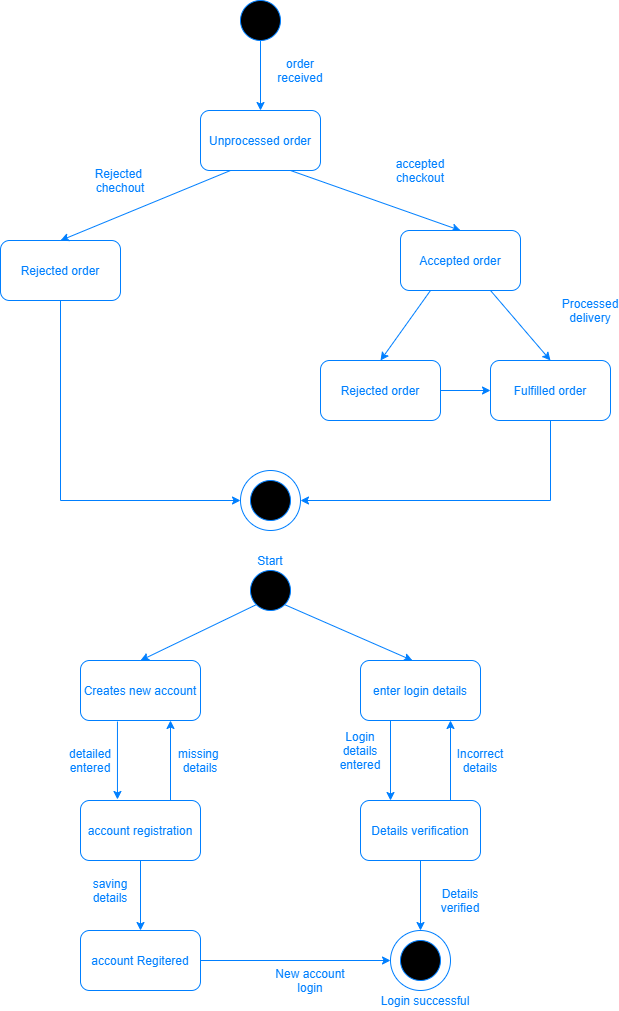

The diagram above was exported from draw.io. Its source (the exported page's mxGraphModel, read from the mxfile embedded in the PNG):
<mxGraphModel dx="852" dy="494" grid="1" gridSize="10" guides="1" tooltips="1" connect="1" arrows="1" fold="1" page="1" pageScale="1" pageWidth="850" pageHeight="1100" math="0" shadow="0">
  <root>
    <mxCell id="0" />
    <mxCell id="1" parent="0" />
    <mxCell id="oZfqGA9wlmD2lbEStjuv-3" style="edgeStyle=orthogonalEdgeStyle;rounded=0;orthogonalLoop=1;jettySize=auto;html=1;exitX=0.5;exitY=1;exitDx=0;exitDy=0;entryX=0.5;entryY=0;entryDx=0;entryDy=0;labelBackgroundColor=#CC00CC;strokeColor=#007FFF;fontColor=#007FFF;" parent="1" source="oZfqGA9wlmD2lbEStjuv-1" target="oZfqGA9wlmD2lbEStjuv-2" edge="1">
      <mxGeometry relative="1" as="geometry" />
    </mxCell>
    <mxCell id="oZfqGA9wlmD2lbEStjuv-1" value="" style="ellipse;whiteSpace=wrap;html=1;aspect=fixed;fillColor=#000000;strokeColor=#007FFF;fontColor=#007FFF;" parent="1" vertex="1">
      <mxGeometry x="280" y="80" width="40" height="40" as="geometry" />
    </mxCell>
    <mxCell id="oZfqGA9wlmD2lbEStjuv-2" value="&lt;font&gt;Unprocessed order&lt;/font&gt;" style="rounded=1;whiteSpace=wrap;html=1;fillColor=#FFFFFF;strokeColor=#007FFF;fontColor=#007FFF;" parent="1" vertex="1">
      <mxGeometry x="240" y="190" width="120" height="60" as="geometry" />
    </mxCell>
    <mxCell id="oZfqGA9wlmD2lbEStjuv-15" style="edgeStyle=orthogonalEdgeStyle;rounded=0;orthogonalLoop=1;jettySize=auto;html=1;labelBackgroundColor=#CC00CC;exitX=0.5;exitY=1;exitDx=0;exitDy=0;entryX=0;entryY=0.5;entryDx=0;entryDy=0;strokeColor=#007FFF;fontColor=#007FFF;" parent="1" source="oZfqGA9wlmD2lbEStjuv-4" target="oZfqGA9wlmD2lbEStjuv-18" edge="1">
      <mxGeometry relative="1" as="geometry">
        <mxPoint x="260" y="520" as="targetPoint" />
      </mxGeometry>
    </mxCell>
    <mxCell id="oZfqGA9wlmD2lbEStjuv-4" value="Rejected order" style="rounded=1;whiteSpace=wrap;html=1;fillColor=#FFFFFF;strokeColor=#007FFF;fontColor=#007FFF;" parent="1" vertex="1">
      <mxGeometry x="40" y="320" width="120" height="60" as="geometry" />
    </mxCell>
    <mxCell id="oZfqGA9wlmD2lbEStjuv-6" value="" style="endArrow=classic;html=1;labelBackgroundColor=#CC00CC;entryX=0;entryY=0.5;entryDx=0;entryDy=0;exitX=1;exitY=0.5;exitDx=0;exitDy=0;strokeColor=#007FFF;fontColor=#007FFF;" parent="1" source="oZfqGA9wlmD2lbEStjuv-39" target="oZfqGA9wlmD2lbEStjuv-20" edge="1">
      <mxGeometry width="50" height="50" relative="1" as="geometry">
        <mxPoint x="480" y="470" as="sourcePoint" />
        <mxPoint x="530" y="420" as="targetPoint" />
      </mxGeometry>
    </mxCell>
    <mxCell id="oZfqGA9wlmD2lbEStjuv-8" value="" style="endArrow=classic;html=1;labelBackgroundColor=#CC00CC;exitX=0.25;exitY=1;exitDx=0;exitDy=0;entryX=0.5;entryY=0;entryDx=0;entryDy=0;strokeColor=#007FFF;fontColor=#007FFF;" parent="1" source="oZfqGA9wlmD2lbEStjuv-13" target="oZfqGA9wlmD2lbEStjuv-39" edge="1">
      <mxGeometry width="50" height="50" relative="1" as="geometry">
        <mxPoint x="80" y="160" as="sourcePoint" />
        <mxPoint x="130" y="110" as="targetPoint" />
      </mxGeometry>
    </mxCell>
    <mxCell id="oZfqGA9wlmD2lbEStjuv-9" value="" style="endArrow=classic;html=1;labelBackgroundColor=#CC00CC;exitX=0.75;exitY=1;exitDx=0;exitDy=0;entryX=0.5;entryY=0;entryDx=0;entryDy=0;strokeColor=#007FFF;fontColor=#007FFF;" parent="1" source="oZfqGA9wlmD2lbEStjuv-13" target="oZfqGA9wlmD2lbEStjuv-20" edge="1">
      <mxGeometry width="50" height="50" relative="1" as="geometry">
        <mxPoint x="90" y="170" as="sourcePoint" />
        <mxPoint x="140" y="120" as="targetPoint" />
        <Array as="points" />
      </mxGeometry>
    </mxCell>
    <mxCell id="oZfqGA9wlmD2lbEStjuv-10" value="" style="endArrow=classic;html=1;labelBackgroundColor=#CC00CC;exitX=0.75;exitY=1;exitDx=0;exitDy=0;entryX=0.5;entryY=0;entryDx=0;entryDy=0;strokeColor=#007FFF;fontColor=#007FFF;" parent="1" source="oZfqGA9wlmD2lbEStjuv-2" target="oZfqGA9wlmD2lbEStjuv-13" edge="1">
      <mxGeometry width="50" height="50" relative="1" as="geometry">
        <mxPoint x="100" y="180" as="sourcePoint" />
        <mxPoint x="150" y="130" as="targetPoint" />
      </mxGeometry>
    </mxCell>
    <mxCell id="oZfqGA9wlmD2lbEStjuv-11" value="" style="endArrow=classic;html=1;labelBackgroundColor=#CC00CC;exitX=0.25;exitY=1;exitDx=0;exitDy=0;entryX=0.5;entryY=0;entryDx=0;entryDy=0;strokeColor=#007FFF;fontColor=#007FFF;" parent="1" source="oZfqGA9wlmD2lbEStjuv-2" target="oZfqGA9wlmD2lbEStjuv-4" edge="1">
      <mxGeometry width="50" height="50" relative="1" as="geometry">
        <mxPoint x="110" y="190" as="sourcePoint" />
        <mxPoint x="160" y="140" as="targetPoint" />
      </mxGeometry>
    </mxCell>
    <mxCell id="oZfqGA9wlmD2lbEStjuv-12" value="Rejected&amp;nbsp;&lt;br&gt;chechout" style="text;html=1;fillColor=none;align=center;verticalAlign=middle;whiteSpace=wrap;rounded=0;fontColor=#007FFF;" parent="1" vertex="1">
      <mxGeometry x="140" y="250" width="40" height="20" as="geometry" />
    </mxCell>
    <mxCell id="oZfqGA9wlmD2lbEStjuv-13" value="Accepted order" style="rounded=1;whiteSpace=wrap;html=1;fillColor=#FFFFFF;strokeColor=#007FFF;fontColor=#007FFF;" parent="1" vertex="1">
      <mxGeometry x="440" y="310" width="120" height="60" as="geometry" />
    </mxCell>
    <mxCell id="oZfqGA9wlmD2lbEStjuv-18" value="" style="ellipse;whiteSpace=wrap;html=1;aspect=fixed;fillColor=#FFFFFF;gradientColor=#ffffff;strokeColor=#007FFF;fontColor=#007FFF;" parent="1" vertex="1">
      <mxGeometry x="280" y="550" width="60" height="60" as="geometry" />
    </mxCell>
    <mxCell id="oZfqGA9wlmD2lbEStjuv-19" value="" style="ellipse;whiteSpace=wrap;html=1;aspect=fixed;fillColor=#000000;strokeColor=#007FFF;fontColor=#007FFF;" parent="1" vertex="1">
      <mxGeometry x="290" y="560" width="40" height="40" as="geometry" />
    </mxCell>
    <mxCell id="oZfqGA9wlmD2lbEStjuv-22" style="edgeStyle=orthogonalEdgeStyle;rounded=0;orthogonalLoop=1;jettySize=auto;html=1;entryX=1;entryY=0.5;entryDx=0;entryDy=0;labelBackgroundColor=#CC00CC;exitX=0.5;exitY=1;exitDx=0;exitDy=0;strokeColor=#007FFF;fontColor=#007FFF;" parent="1" source="oZfqGA9wlmD2lbEStjuv-20" target="oZfqGA9wlmD2lbEStjuv-18" edge="1">
      <mxGeometry relative="1" as="geometry">
        <Array as="points">
          <mxPoint x="590" y="580" />
        </Array>
      </mxGeometry>
    </mxCell>
    <mxCell id="oZfqGA9wlmD2lbEStjuv-20" value="Fulfilled order" style="rounded=1;whiteSpace=wrap;html=1;fillColor=#FFFFFF;strokeColor=#007FFF;fontColor=#007FFF;" parent="1" vertex="1">
      <mxGeometry x="530" y="440" width="120" height="60" as="geometry" />
    </mxCell>
    <mxCell id="oZfqGA9wlmD2lbEStjuv-24" value="" style="ellipse;whiteSpace=wrap;html=1;aspect=fixed;fillColor=#000000;strokeColor=#007FFF;fontColor=#007FFF;" parent="1" vertex="1">
      <mxGeometry x="290" y="650" width="40" height="40" as="geometry" />
    </mxCell>
    <mxCell id="oZfqGA9wlmD2lbEStjuv-48" value="" style="edgeStyle=orthogonalEdgeStyle;rounded=0;orthogonalLoop=1;jettySize=auto;html=1;labelBackgroundColor=#CC00CC;strokeColor=#007FFF;fontColor=#007FFF;" parent="1" source="oZfqGA9wlmD2lbEStjuv-27" target="oZfqGA9wlmD2lbEStjuv-47" edge="1">
      <mxGeometry relative="1" as="geometry" />
    </mxCell>
    <mxCell id="oZfqGA9wlmD2lbEStjuv-27" value="account registration" style="rounded=1;whiteSpace=wrap;html=1;fillColor=#FFFFFF;strokeColor=#007FFF;fontColor=#007FFF;" parent="1" vertex="1">
      <mxGeometry x="120" y="880" width="120" height="60" as="geometry" />
    </mxCell>
    <mxCell id="oZfqGA9wlmD2lbEStjuv-29" value="" style="endArrow=classic;html=1;labelBackgroundColor=#CC00CC;exitX=0;exitY=1;exitDx=0;exitDy=0;strokeColor=#007FFF;fontColor=#007FFF;" parent="1" source="oZfqGA9wlmD2lbEStjuv-24" edge="1">
      <mxGeometry width="50" height="50" relative="1" as="geometry">
        <mxPoint x="90" y="730" as="sourcePoint" />
        <mxPoint x="180" y="740" as="targetPoint" />
      </mxGeometry>
    </mxCell>
    <mxCell id="oZfqGA9wlmD2lbEStjuv-30" value="" style="endArrow=classic;html=1;labelBackgroundColor=#CC00CC;exitX=0.25;exitY=1;exitDx=0;exitDy=0;entryX=0.25;entryY=0;entryDx=0;entryDy=0;strokeColor=#007FFF;fontColor=#007FFF;" parent="1" source="oZfqGA9wlmD2lbEStjuv-34" target="oZfqGA9wlmD2lbEStjuv-52" edge="1">
      <mxGeometry width="50" height="50" relative="1" as="geometry">
        <mxPoint x="100" y="740" as="sourcePoint" />
        <mxPoint x="610" y="1010" as="targetPoint" />
        <Array as="points" />
      </mxGeometry>
    </mxCell>
    <mxCell id="oZfqGA9wlmD2lbEStjuv-32" value="" style="endArrow=classic;html=1;labelBackgroundColor=#CC00CC;exitX=0.308;exitY=1.017;exitDx=0;exitDy=0;entryX=0.308;entryY=-0.017;entryDx=0;entryDy=0;entryPerimeter=0;exitPerimeter=0;strokeColor=#007FFF;fontColor=#007FFF;" parent="1" source="oZfqGA9wlmD2lbEStjuv-42" target="oZfqGA9wlmD2lbEStjuv-27" edge="1">
      <mxGeometry width="50" height="50" relative="1" as="geometry">
        <mxPoint x="170" y="800" as="sourcePoint" />
        <mxPoint x="170" y="710" as="targetPoint" />
      </mxGeometry>
    </mxCell>
    <mxCell id="oZfqGA9wlmD2lbEStjuv-33" value="detailed&lt;br&gt;entered" style="text;html=1;fillColor=none;align=center;verticalAlign=middle;whiteSpace=wrap;rounded=0;fontColor=#007FFF;" parent="1" vertex="1">
      <mxGeometry x="110" y="830" width="40" height="20" as="geometry" />
    </mxCell>
    <mxCell id="oZfqGA9wlmD2lbEStjuv-34" value="enter login details" style="rounded=1;whiteSpace=wrap;html=1;fillColor=#FFFFFF;strokeColor=#007FFF;fontColor=#007FFF;" parent="1" vertex="1">
      <mxGeometry x="400" y="740" width="120" height="60" as="geometry" />
    </mxCell>
    <mxCell id="oZfqGA9wlmD2lbEStjuv-36" value="order received" style="text;html=1;fillColor=none;align=center;verticalAlign=middle;whiteSpace=wrap;rounded=0;fontColor=#007FFF;" parent="1" vertex="1">
      <mxGeometry x="320" y="140" width="40" height="20" as="geometry" />
    </mxCell>
    <mxCell id="oZfqGA9wlmD2lbEStjuv-37" value="accepted checkout" style="text;html=1;fillColor=none;align=center;verticalAlign=middle;whiteSpace=wrap;rounded=0;fontColor=#007FFF;" parent="1" vertex="1">
      <mxGeometry x="440" y="240" width="40" height="20" as="geometry" />
    </mxCell>
    <mxCell id="oZfqGA9wlmD2lbEStjuv-38" value="Processed delivery" style="text;html=1;fillColor=none;align=center;verticalAlign=middle;whiteSpace=wrap;rounded=0;fontColor=#007FFF;" parent="1" vertex="1">
      <mxGeometry x="610" y="380" width="40" height="20" as="geometry" />
    </mxCell>
    <mxCell id="oZfqGA9wlmD2lbEStjuv-39" value="Rejected order" style="rounded=1;whiteSpace=wrap;html=1;fillColor=#FFFFFF;strokeColor=#007FFF;fontColor=#007FFF;" parent="1" vertex="1">
      <mxGeometry x="360" y="440" width="120" height="60" as="geometry" />
    </mxCell>
    <mxCell id="oZfqGA9wlmD2lbEStjuv-41" value="Start" style="text;html=1;fillColor=none;align=center;verticalAlign=middle;whiteSpace=wrap;rounded=0;fontColor=#007FFF;" parent="1" vertex="1">
      <mxGeometry x="290" y="630" width="40" height="20" as="geometry" />
    </mxCell>
    <mxCell id="oZfqGA9wlmD2lbEStjuv-42" value="Creates new account" style="rounded=1;whiteSpace=wrap;html=1;fillColor=#FFFFFF;strokeColor=#007FFF;fontColor=#007FFF;" parent="1" vertex="1">
      <mxGeometry x="120" y="740" width="120" height="60" as="geometry" />
    </mxCell>
    <mxCell id="oZfqGA9wlmD2lbEStjuv-43" value="missing&amp;nbsp;&lt;br&gt;details" style="text;html=1;fillColor=none;align=center;verticalAlign=middle;whiteSpace=wrap;rounded=0;fontColor=#007FFF;" parent="1" vertex="1">
      <mxGeometry x="220" y="830" width="40" height="20" as="geometry" />
    </mxCell>
    <mxCell id="oZfqGA9wlmD2lbEStjuv-44" value="" style="endArrow=classic;html=1;labelBackgroundColor=#CC00CC;exitX=0.75;exitY=0;exitDx=0;exitDy=0;entryX=0.75;entryY=1;entryDx=0;entryDy=0;strokeColor=#007FFF;fontColor=#007FFF;" parent="1" source="oZfqGA9wlmD2lbEStjuv-52" target="oZfqGA9wlmD2lbEStjuv-34" edge="1">
      <mxGeometry width="50" height="50" relative="1" as="geometry">
        <mxPoint x="90" y="730" as="sourcePoint" />
        <mxPoint x="140" y="680" as="targetPoint" />
      </mxGeometry>
    </mxCell>
    <mxCell id="oZfqGA9wlmD2lbEStjuv-45" value="" style="endArrow=classic;html=1;labelBackgroundColor=#CC00CC;exitX=1;exitY=1;exitDx=0;exitDy=0;entryX=0.433;entryY=0;entryDx=0;entryDy=0;entryPerimeter=0;strokeColor=#007FFF;fontColor=#007FFF;" parent="1" source="oZfqGA9wlmD2lbEStjuv-24" target="oZfqGA9wlmD2lbEStjuv-34" edge="1">
      <mxGeometry width="50" height="50" relative="1" as="geometry">
        <mxPoint x="100" y="740" as="sourcePoint" />
        <mxPoint x="150" y="690" as="targetPoint" />
      </mxGeometry>
    </mxCell>
    <mxCell id="oZfqGA9wlmD2lbEStjuv-46" value="" style="endArrow=classic;html=1;labelBackgroundColor=#CC00CC;exitX=0.75;exitY=0;exitDx=0;exitDy=0;entryX=0.75;entryY=1;entryDx=0;entryDy=0;strokeColor=#007FFF;fontColor=#007FFF;" parent="1" source="oZfqGA9wlmD2lbEStjuv-27" target="oZfqGA9wlmD2lbEStjuv-42" edge="1">
      <mxGeometry width="50" height="50" relative="1" as="geometry">
        <mxPoint x="110" y="750" as="sourcePoint" />
        <mxPoint x="160" y="700" as="targetPoint" />
      </mxGeometry>
    </mxCell>
    <mxCell id="oZfqGA9wlmD2lbEStjuv-61" style="edgeStyle=orthogonalEdgeStyle;rounded=0;orthogonalLoop=1;jettySize=auto;html=1;exitX=1;exitY=0.5;exitDx=0;exitDy=0;entryX=0;entryY=0.5;entryDx=0;entryDy=0;labelBackgroundColor=#CC00CC;strokeColor=#007FFF;fontColor=#007FFF;" parent="1" source="oZfqGA9wlmD2lbEStjuv-47" target="oZfqGA9wlmD2lbEStjuv-56" edge="1">
      <mxGeometry relative="1" as="geometry" />
    </mxCell>
    <mxCell id="oZfqGA9wlmD2lbEStjuv-47" value="account Regitered" style="rounded=1;whiteSpace=wrap;html=1;fillColor=#FFFFFF;strokeColor=#007FFF;fontColor=#007FFF;" parent="1" vertex="1">
      <mxGeometry x="120" y="1010" width="120" height="60" as="geometry" />
    </mxCell>
    <mxCell id="oZfqGA9wlmD2lbEStjuv-49" value="saving details" style="text;html=1;fillColor=none;align=center;verticalAlign=middle;whiteSpace=wrap;rounded=0;fontColor=#007FFF;" parent="1" vertex="1">
      <mxGeometry x="130" y="960" width="40" height="20" as="geometry" />
    </mxCell>
    <mxCell id="oZfqGA9wlmD2lbEStjuv-51" value="Login details entered" style="text;html=1;fillColor=none;align=center;verticalAlign=middle;whiteSpace=wrap;rounded=0;fontColor=#007FFF;" parent="1" vertex="1">
      <mxGeometry x="380" y="820" width="40" height="20" as="geometry" />
    </mxCell>
    <mxCell id="oZfqGA9wlmD2lbEStjuv-58" style="edgeStyle=orthogonalEdgeStyle;rounded=0;orthogonalLoop=1;jettySize=auto;html=1;entryX=0.5;entryY=0;entryDx=0;entryDy=0;labelBackgroundColor=#CC00CC;strokeColor=#007FFF;fontColor=#007FFF;" parent="1" source="oZfqGA9wlmD2lbEStjuv-52" target="oZfqGA9wlmD2lbEStjuv-56" edge="1">
      <mxGeometry relative="1" as="geometry" />
    </mxCell>
    <mxCell id="oZfqGA9wlmD2lbEStjuv-52" value="Details verification" style="rounded=1;whiteSpace=wrap;html=1;fillColor=#FFFFFF;strokeColor=#007FFF;fontColor=#007FFF;" parent="1" vertex="1">
      <mxGeometry x="400" y="880" width="120" height="60" as="geometry" />
    </mxCell>
    <mxCell id="oZfqGA9wlmD2lbEStjuv-53" value="Incorrect&lt;br&gt;details" style="text;html=1;fillColor=none;align=center;verticalAlign=middle;whiteSpace=wrap;rounded=0;fontColor=#007FFF;" parent="1" vertex="1">
      <mxGeometry x="500" y="830" width="40" height="20" as="geometry" />
    </mxCell>
    <mxCell id="oZfqGA9wlmD2lbEStjuv-56" value="" style="ellipse;whiteSpace=wrap;html=1;aspect=fixed;fillColor=#FFFFFF;gradientColor=#ffffff;strokeColor=#007FFF;fontColor=#007FFF;" parent="1" vertex="1">
      <mxGeometry x="430" y="1010" width="60" height="60" as="geometry" />
    </mxCell>
    <mxCell id="oZfqGA9wlmD2lbEStjuv-57" value="" style="ellipse;whiteSpace=wrap;html=1;aspect=fixed;fillColor=#000000;strokeColor=#007FFF;fontColor=#007FFF;" parent="1" vertex="1">
      <mxGeometry x="440" y="1020" width="40" height="40" as="geometry" />
    </mxCell>
    <mxCell id="oZfqGA9wlmD2lbEStjuv-62" value="Login successful" style="text;html=1;fillColor=none;align=center;verticalAlign=middle;whiteSpace=wrap;rounded=0;fontColor=#007FFF;" parent="1" vertex="1">
      <mxGeometry x="410" y="1070" width="110" height="20" as="geometry" />
    </mxCell>
    <mxCell id="oZfqGA9wlmD2lbEStjuv-63" value="Details verified" style="text;html=1;fillColor=none;align=center;verticalAlign=middle;whiteSpace=wrap;rounded=0;fontColor=#007FFF;" parent="1" vertex="1">
      <mxGeometry x="480" y="970" width="40" height="20" as="geometry" />
    </mxCell>
    <mxCell id="oZfqGA9wlmD2lbEStjuv-64" value="New account login" style="text;html=1;fillColor=none;align=center;verticalAlign=middle;whiteSpace=wrap;rounded=0;fontColor=#007FFF;" parent="1" vertex="1">
      <mxGeometry x="310" y="1050" width="80" height="20" as="geometry" />
    </mxCell>
    <mxCell id="gqvQdkeUDzfipPaKS7UR-1" style="edgeStyle=orthogonalEdgeStyle;rounded=0;orthogonalLoop=1;jettySize=auto;html=1;exitX=0.5;exitY=0;exitDx=0;exitDy=0;entryX=0.75;entryY=0;entryDx=0;entryDy=0;strokeColor=none;fontColor=#007FFF;" edge="1" parent="1" source="oZfqGA9wlmD2lbEStjuv-38" target="oZfqGA9wlmD2lbEStjuv-38">
      <mxGeometry relative="1" as="geometry" />
    </mxCell>
  </root>
</mxGraphModel>